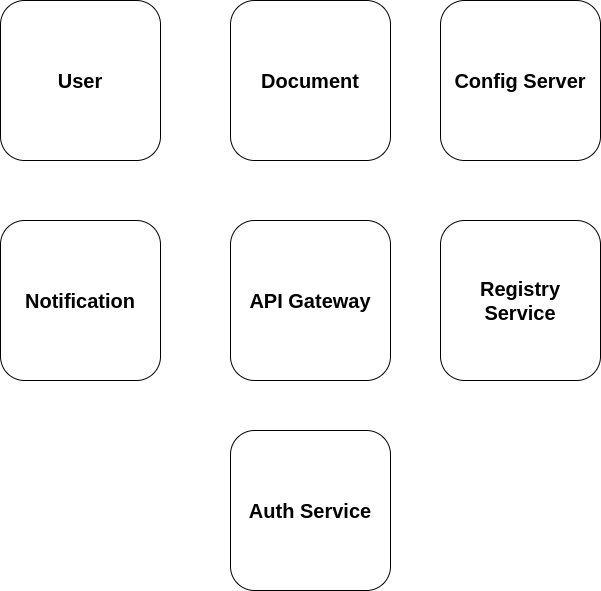

The diagram above was exported from draw.io. Its source (the exported page's mxGraphModel, read from the mxfile embedded in the PNG):
<mxGraphModel dx="868" dy="462" grid="1" gridSize="10" guides="1" tooltips="1" connect="1" arrows="1" fold="1" page="1" pageScale="1" pageWidth="827" pageHeight="1169" math="0" shadow="0">
  <root>
    <mxCell id="lnAyH23DQ9UvTQXWhMQG-0" />
    <mxCell id="lnAyH23DQ9UvTQXWhMQG-1" parent="lnAyH23DQ9UvTQXWhMQG-0" />
    <mxCell id="YbCBMzLHZmGcGEA0nL78-0" value="" style="whiteSpace=wrap;html=1;aspect=fixed;rounded=1;" parent="lnAyH23DQ9UvTQXWhMQG-1" vertex="1">
      <mxGeometry x="120" y="170" width="160" height="160" as="geometry" />
    </mxCell>
    <mxCell id="YbCBMzLHZmGcGEA0nL78-1" value="User" style="text;html=1;strokeColor=none;fillColor=none;align=center;verticalAlign=middle;whiteSpace=wrap;rounded=0;fontSize=20;fontStyle=1" parent="lnAyH23DQ9UvTQXWhMQG-1" vertex="1">
      <mxGeometry x="130" y="220" width="140" height="60" as="geometry" />
    </mxCell>
    <mxCell id="YbCBMzLHZmGcGEA0nL78-2" value="" style="whiteSpace=wrap;html=1;aspect=fixed;rounded=1;" parent="lnAyH23DQ9UvTQXWhMQG-1" vertex="1">
      <mxGeometry x="350" y="170" width="160" height="160" as="geometry" />
    </mxCell>
    <mxCell id="YbCBMzLHZmGcGEA0nL78-3" value="Document" style="text;html=1;strokeColor=none;fillColor=none;align=center;verticalAlign=middle;whiteSpace=wrap;rounded=0;fontSize=20;fontStyle=1" parent="lnAyH23DQ9UvTQXWhMQG-1" vertex="1">
      <mxGeometry x="360" y="220" width="140" height="60" as="geometry" />
    </mxCell>
    <mxCell id="YbCBMzLHZmGcGEA0nL78-4" value="" style="whiteSpace=wrap;html=1;aspect=fixed;rounded=1;" parent="lnAyH23DQ9UvTQXWhMQG-1" vertex="1">
      <mxGeometry x="120" y="390" width="160" height="160" as="geometry" />
    </mxCell>
    <mxCell id="YbCBMzLHZmGcGEA0nL78-5" value="Notification" style="text;html=1;strokeColor=none;fillColor=none;align=center;verticalAlign=middle;whiteSpace=wrap;rounded=0;fontSize=20;fontStyle=1" parent="lnAyH23DQ9UvTQXWhMQG-1" vertex="1">
      <mxGeometry x="130" y="440" width="140" height="60" as="geometry" />
    </mxCell>
    <mxCell id="YbCBMzLHZmGcGEA0nL78-6" value="" style="whiteSpace=wrap;html=1;aspect=fixed;rounded=1;" parent="lnAyH23DQ9UvTQXWhMQG-1" vertex="1">
      <mxGeometry x="350" y="390" width="160" height="160" as="geometry" />
    </mxCell>
    <mxCell id="YbCBMzLHZmGcGEA0nL78-7" value="" style="whiteSpace=wrap;html=1;aspect=fixed;rounded=1;" parent="lnAyH23DQ9UvTQXWhMQG-1" vertex="1">
      <mxGeometry x="560" y="170" width="160" height="160" as="geometry" />
    </mxCell>
    <mxCell id="YbCBMzLHZmGcGEA0nL78-8" value="Config Server" style="text;html=1;strokeColor=none;fillColor=none;align=center;verticalAlign=middle;whiteSpace=wrap;rounded=0;fontSize=20;fontStyle=1" parent="lnAyH23DQ9UvTQXWhMQG-1" vertex="1">
      <mxGeometry x="570" y="220" width="140" height="60" as="geometry" />
    </mxCell>
    <mxCell id="YbCBMzLHZmGcGEA0nL78-9" value="" style="whiteSpace=wrap;html=1;aspect=fixed;rounded=1;" parent="lnAyH23DQ9UvTQXWhMQG-1" vertex="1">
      <mxGeometry x="560" y="390" width="160" height="160" as="geometry" />
    </mxCell>
    <mxCell id="YbCBMzLHZmGcGEA0nL78-10" value="Registry Service" style="text;html=1;strokeColor=none;fillColor=none;align=center;verticalAlign=middle;whiteSpace=wrap;rounded=0;fontSize=20;fontStyle=1" parent="lnAyH23DQ9UvTQXWhMQG-1" vertex="1">
      <mxGeometry x="565" y="440" width="150" height="60" as="geometry" />
    </mxCell>
    <mxCell id="YbCBMzLHZmGcGEA0nL78-11" value="API Gateway" style="text;html=1;strokeColor=none;fillColor=none;align=center;verticalAlign=middle;whiteSpace=wrap;rounded=0;fontSize=20;fontStyle=1" parent="lnAyH23DQ9UvTQXWhMQG-1" vertex="1">
      <mxGeometry x="360" y="440" width="140" height="60" as="geometry" />
    </mxCell>
    <mxCell id="YbCBMzLHZmGcGEA0nL78-12" value="" style="whiteSpace=wrap;html=1;aspect=fixed;rounded=1;" parent="lnAyH23DQ9UvTQXWhMQG-1" vertex="1">
      <mxGeometry x="350" y="600" width="160" height="160" as="geometry" />
    </mxCell>
    <mxCell id="YbCBMzLHZmGcGEA0nL78-13" value="Auth Service" style="text;html=1;strokeColor=none;fillColor=none;align=center;verticalAlign=middle;whiteSpace=wrap;rounded=0;fontSize=20;fontStyle=1" parent="lnAyH23DQ9UvTQXWhMQG-1" vertex="1">
      <mxGeometry x="360" y="650" width="140" height="60" as="geometry" />
    </mxCell>
  </root>
</mxGraphModel>